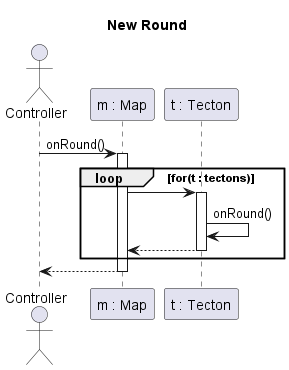

The diagram above was rendered by PlantUML. Its source (embedded in the PNG):
@startuml endRound
title New Round

actor Controller
participant "m : Map" as M
participant "t : Tecton" as T

Controller -> M : onRound()
activate M

loop for(t : tectons)
    M -> T
    activate T

    T -> T : onRound()
    M <-- T
    deactivate T
end

Controller <-- M
deactivate M

@enduml